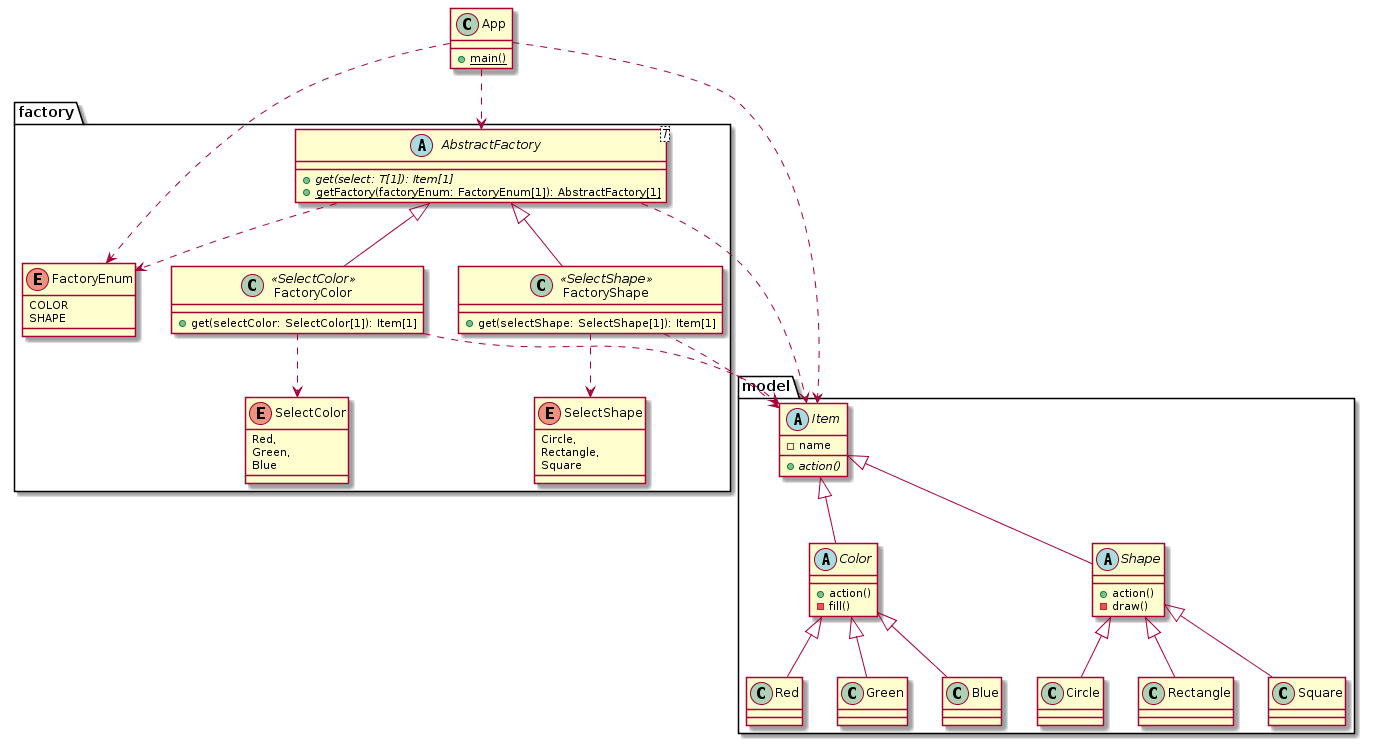

The diagram above was rendered by PlantUML. Its source (embedded in the PNG):
@startuml

package model {

    Item <|-- Color
    Item <|-- Shape
    Color <|-- Red
    Color <|-- Green
    Color <|-- Blue
    Shape <|-- Circle
    Shape <|-- Rectangle
    Shape <|-- Square

    abstract class Item {
        -name
        {abstract} +action()
    }
    abstract class Color {
        +action()
        -fill()
    }
    class Red {
    }
    class Green {
    }
    class Blue {
    }
    abstract class Shape {
        +action()
        -draw()
    }
    class Circle {
    }
    class Rectangle {
    }
    class Square {
    }
}

package factory {

    AbstractFactory ..> FactoryEnum
    AbstractFactory <|-- FactoryColor
    AbstractFactory <|-- FactoryShape
    AbstractFactory ..> Item
    FactoryColor ..> Item
    FactoryShape ..> Item
    FactoryColor ..> SelectColor
    FactoryShape ..> SelectShape

    abstract class AbstractFactory<T> {
        {abstract}  +get(select: T[1]): Item[1]
        {static}    +getFactory(factoryEnum: FactoryEnum[1]): AbstractFactory[1]
    }
    class FactoryColor <<SelectColor>> {
        +get(selectColor: SelectColor[1]): Item[1]
    }
    class FactoryShape <<SelectShape>> {
        +get(selectShape: SelectShape[1]): Item[1]
    }
    enum FactoryEnum {
        COLOR
        SHAPE
    }
    enum SelectColor {
        Red,
        Green,
        Blue
    }
    enum SelectShape {
        Circle,
        Rectangle,
        Square
    }
}
App ..> AbstractFactory
App ..> FactoryEnum
App ..> Item
class App {
    {static} +main()
}

@enduml